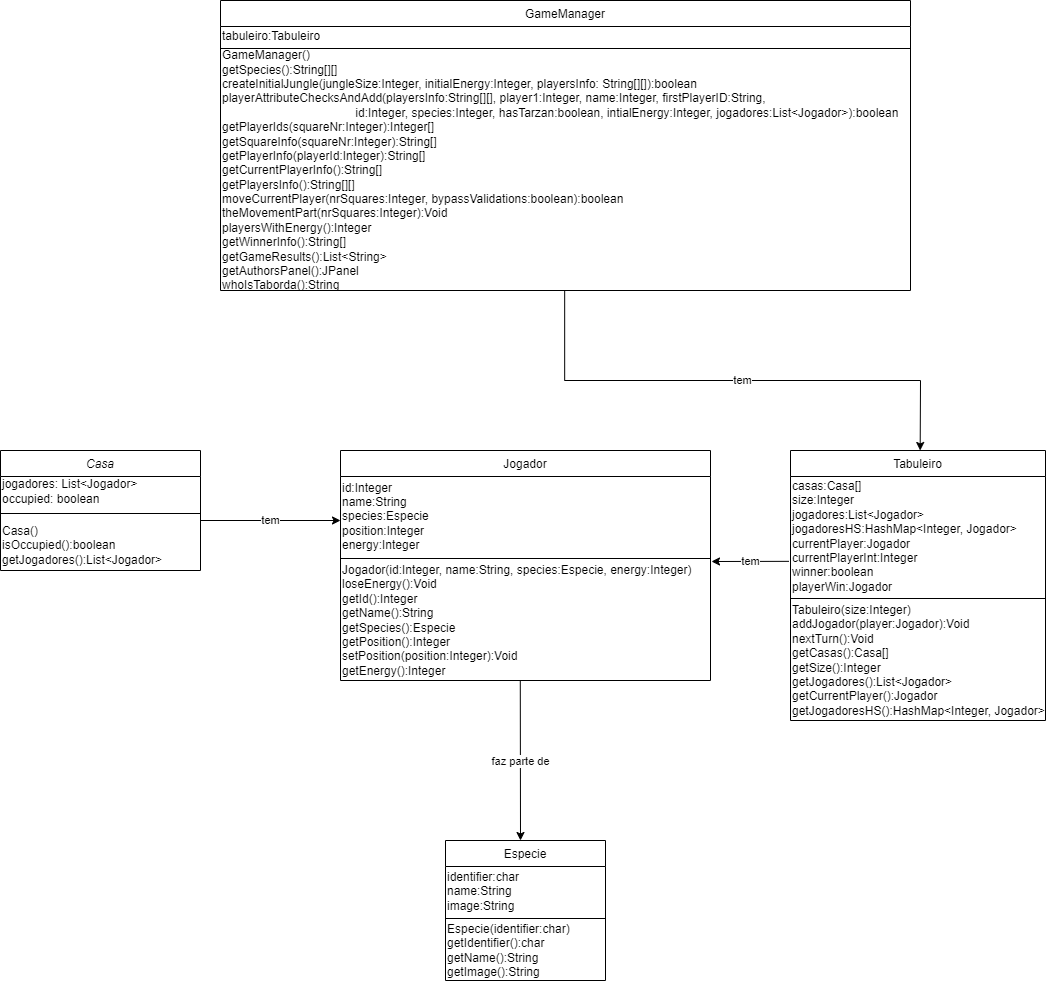

The diagram above was exported from draw.io. Its source (the exported page's mxGraphModel, read from the mxfile embedded in the PNG):
<mxGraphModel dx="1400" dy="1564" grid="1" gridSize="10" guides="1" tooltips="1" connect="1" arrows="1" fold="1" page="1" pageScale="1" pageWidth="827" pageHeight="1169" math="0" shadow="0">
  <root>
    <mxCell id="WIyWlLk6GJQsqaUBKTNV-0" />
    <mxCell id="WIyWlLk6GJQsqaUBKTNV-1" parent="WIyWlLk6GJQsqaUBKTNV-0" />
    <mxCell id="zkfFHV4jXpPFQw0GAbJ--0" value="Casa" style="swimlane;fontStyle=2;align=center;verticalAlign=top;childLayout=stackLayout;horizontal=1;startSize=26;horizontalStack=0;resizeParent=1;resizeLast=0;collapsible=1;marginBottom=0;rounded=0;shadow=0;strokeWidth=1;" parent="WIyWlLk6GJQsqaUBKTNV-1" vertex="1">
      <mxGeometry x="20" y="490" width="200" height="120" as="geometry">
        <mxRectangle x="230" y="140" width="160" height="26" as="alternateBounds" />
      </mxGeometry>
    </mxCell>
    <mxCell id="1ueQgQYzDEQP-sXPdgmw-2" value="jogadores: List&amp;lt;Jogador&amp;gt;&lt;br&gt;occupied: boolean" style="text;html=1;align=left;verticalAlign=middle;resizable=0;points=[];autosize=1;strokeColor=none;fillColor=none;" vertex="1" parent="zkfFHV4jXpPFQw0GAbJ--0">
      <mxGeometry y="26" width="200" height="30" as="geometry" />
    </mxCell>
    <mxCell id="zkfFHV4jXpPFQw0GAbJ--4" value="" style="line;html=1;strokeWidth=1;align=left;verticalAlign=middle;spacingTop=-1;spacingLeft=3;spacingRight=3;rotatable=0;labelPosition=right;points=[];portConstraint=eastwest;" parent="zkfFHV4jXpPFQw0GAbJ--0" vertex="1">
      <mxGeometry y="56" width="200" height="14" as="geometry" />
    </mxCell>
    <mxCell id="1ueQgQYzDEQP-sXPdgmw-3" value="Casa()&lt;br&gt;isOccupied():boolean&lt;br&gt;getJogadores():List&amp;lt;Jogador&amp;gt;" style="text;html=1;align=left;verticalAlign=middle;resizable=0;points=[];autosize=1;strokeColor=none;fillColor=none;" vertex="1" parent="zkfFHV4jXpPFQw0GAbJ--0">
      <mxGeometry y="70" width="200" height="50" as="geometry" />
    </mxCell>
    <mxCell id="zkfFHV4jXpPFQw0GAbJ--6" value="Jogador" style="swimlane;fontStyle=0;align=center;verticalAlign=top;childLayout=stackLayout;horizontal=1;startSize=26;horizontalStack=0;resizeParent=1;resizeLast=0;collapsible=1;marginBottom=0;rounded=0;shadow=0;strokeWidth=1;" parent="WIyWlLk6GJQsqaUBKTNV-1" vertex="1">
      <mxGeometry x="360" y="490" width="370" height="230" as="geometry">
        <mxRectangle x="130" y="380" width="160" height="26" as="alternateBounds" />
      </mxGeometry>
    </mxCell>
    <mxCell id="1ueQgQYzDEQP-sXPdgmw-6" value="id:Integer&lt;br&gt;name:String&lt;br&gt;species:Especie&lt;br&gt;position:Integer&lt;br&gt;energy:Integer&lt;br&gt;" style="text;html=1;align=left;verticalAlign=middle;resizable=0;points=[];autosize=1;strokeColor=none;fillColor=none;" vertex="1" parent="zkfFHV4jXpPFQw0GAbJ--6">
      <mxGeometry y="26" width="370" height="80" as="geometry" />
    </mxCell>
    <mxCell id="zkfFHV4jXpPFQw0GAbJ--9" value="" style="line;html=1;strokeWidth=1;align=left;verticalAlign=middle;spacingTop=-1;spacingLeft=3;spacingRight=3;rotatable=0;labelPosition=right;points=[];portConstraint=eastwest;" parent="zkfFHV4jXpPFQw0GAbJ--6" vertex="1">
      <mxGeometry y="106" width="370" height="4" as="geometry" />
    </mxCell>
    <mxCell id="1ueQgQYzDEQP-sXPdgmw-7" value="Jogador(id:Integer, name:String, species:Especie, energy:Integer)&lt;br&gt;loseEnergy():Void&lt;br&gt;getId():Integer&lt;br&gt;getName():String&lt;br&gt;getSpecies():Especie&lt;br&gt;getPosition():Integer&lt;br&gt;setPosition(position:Integer):Void&lt;br&gt;getEnergy():Integer" style="text;html=1;align=left;verticalAlign=middle;resizable=0;points=[];autosize=1;strokeColor=none;fillColor=none;" vertex="1" parent="zkfFHV4jXpPFQw0GAbJ--6">
      <mxGeometry y="110" width="370" height="120" as="geometry" />
    </mxCell>
    <mxCell id="zkfFHV4jXpPFQw0GAbJ--13" value="GameManager" style="swimlane;fontStyle=0;align=center;verticalAlign=top;childLayout=stackLayout;horizontal=1;startSize=26;horizontalStack=0;resizeParent=1;resizeLast=0;collapsible=1;marginBottom=0;rounded=0;shadow=0;strokeWidth=1;" parent="WIyWlLk6GJQsqaUBKTNV-1" vertex="1">
      <mxGeometry x="240" y="40" width="690" height="290" as="geometry">
        <mxRectangle x="340" y="380" width="170" height="26" as="alternateBounds" />
      </mxGeometry>
    </mxCell>
    <mxCell id="1ueQgQYzDEQP-sXPdgmw-11" value="tabuleiro:Tabuleiro" style="text;html=1;align=left;verticalAlign=middle;resizable=0;points=[];autosize=1;strokeColor=none;fillColor=none;" vertex="1" parent="zkfFHV4jXpPFQw0GAbJ--13">
      <mxGeometry y="26" width="690" height="20" as="geometry" />
    </mxCell>
    <mxCell id="zkfFHV4jXpPFQw0GAbJ--15" value="" style="line;html=1;strokeWidth=1;align=left;verticalAlign=middle;spacingTop=-1;spacingLeft=3;spacingRight=3;rotatable=0;labelPosition=right;points=[];portConstraint=eastwest;" parent="zkfFHV4jXpPFQw0GAbJ--13" vertex="1">
      <mxGeometry y="46" width="690" height="4" as="geometry" />
    </mxCell>
    <mxCell id="1ueQgQYzDEQP-sXPdgmw-12" value="GameManager()&lt;br&gt;getSpecies():String[][]&lt;br&gt;createInitialJungle(jungleSize:Integer, initialEnergy:Integer, playersInfo: String[][]):boolean&lt;br&gt;playerAttributeChecksAndAdd(playersInfo:String[][], player1:Integer, name:Integer, firstPlayerID:String, &lt;br&gt;&lt;span style=&quot;white-space: pre;&quot;&gt;&#09;&lt;/span&gt;&lt;span style=&quot;white-space: pre;&quot;&gt;&#09;&lt;/span&gt;&lt;span style=&quot;white-space: pre;&quot;&gt;&#09;&lt;/span&gt;&lt;span style=&quot;white-space: pre;&quot;&gt;&#09;&lt;/span&gt;&lt;span style=&quot;white-space: pre;&quot;&gt;&#09;&lt;/span&gt;id:Integer, species:Integer, hasTarzan:boolean, intialEnergy:Integer, jogadores:List&amp;lt;Jogador&amp;gt;):boolean&lt;br&gt;getPlayerIds(squareNr:Integer):Integer[]&lt;br&gt;getSquareInfo(squareNr:Integer):String[]&lt;br&gt;getPlayerInfo(playerId:Integer):String[]&lt;br&gt;getCurrentPlayerInfo():String[]&lt;br&gt;getPlayersInfo():String[][]&lt;br&gt;moveCurrentPlayer(nrSquares:Integer, bypassValidations:boolean):boolean&lt;br&gt;theMovementPart(nrSquares:Integer):Void&lt;br&gt;playersWithEnergy():Integer&lt;br&gt;getWinnerInfo():String[]&lt;br&gt;getGameResults():List&amp;lt;String&amp;gt;&lt;br&gt;getAuthorsPanel():JPanel&lt;br&gt;whoIsTaborda():String" style="text;html=1;align=left;verticalAlign=middle;resizable=0;points=[];autosize=1;strokeColor=none;fillColor=none;" vertex="1" parent="zkfFHV4jXpPFQw0GAbJ--13">
      <mxGeometry y="50" width="690" height="240" as="geometry" />
    </mxCell>
    <mxCell id="zkfFHV4jXpPFQw0GAbJ--17" value="Especie" style="swimlane;fontStyle=0;align=center;verticalAlign=top;childLayout=stackLayout;horizontal=1;startSize=26;horizontalStack=0;resizeParent=1;resizeLast=0;collapsible=1;marginBottom=0;rounded=0;shadow=0;strokeWidth=1;" parent="WIyWlLk6GJQsqaUBKTNV-1" vertex="1">
      <mxGeometry x="465" y="880" width="160" height="140" as="geometry">
        <mxRectangle x="550" y="140" width="160" height="26" as="alternateBounds" />
      </mxGeometry>
    </mxCell>
    <mxCell id="1ueQgQYzDEQP-sXPdgmw-4" value="identifier:char&lt;br&gt;name:String&lt;br&gt;image:String" style="text;html=1;align=left;verticalAlign=middle;resizable=0;points=[];autosize=1;strokeColor=none;fillColor=none;" vertex="1" parent="zkfFHV4jXpPFQw0GAbJ--17">
      <mxGeometry y="26" width="160" height="50" as="geometry" />
    </mxCell>
    <mxCell id="zkfFHV4jXpPFQw0GAbJ--23" value="" style="line;html=1;strokeWidth=1;align=left;verticalAlign=middle;spacingTop=-1;spacingLeft=3;spacingRight=3;rotatable=0;labelPosition=right;points=[];portConstraint=eastwest;" parent="zkfFHV4jXpPFQw0GAbJ--17" vertex="1">
      <mxGeometry y="76" width="160" height="4" as="geometry" />
    </mxCell>
    <mxCell id="1ueQgQYzDEQP-sXPdgmw-5" value="Especie(identifier:char)&lt;br&gt;getIdentifier():char&lt;br&gt;getName():String&lt;br&gt;getImage():String" style="text;html=1;align=left;verticalAlign=middle;resizable=0;points=[];autosize=1;strokeColor=none;fillColor=none;" vertex="1" parent="zkfFHV4jXpPFQw0GAbJ--17">
      <mxGeometry y="80" width="160" height="60" as="geometry" />
    </mxCell>
    <mxCell id="1ueQgQYzDEQP-sXPdgmw-0" value="Tabuleiro" style="swimlane;fontStyle=0;align=center;verticalAlign=top;childLayout=stackLayout;horizontal=1;startSize=26;horizontalStack=0;resizeParent=1;resizeLast=0;collapsible=1;marginBottom=0;rounded=0;shadow=0;strokeWidth=1;" vertex="1" parent="WIyWlLk6GJQsqaUBKTNV-1">
      <mxGeometry x="810" y="490" width="255" height="270" as="geometry">
        <mxRectangle x="340" y="380" width="170" height="26" as="alternateBounds" />
      </mxGeometry>
    </mxCell>
    <mxCell id="1ueQgQYzDEQP-sXPdgmw-15" value="tem" style="endArrow=classic;html=1;rounded=0;exitX=-0.006;exitY=0.707;exitDx=0;exitDy=0;exitPerimeter=0;" edge="1" parent="1ueQgQYzDEQP-sXPdgmw-0" source="1ueQgQYzDEQP-sXPdgmw-8">
      <mxGeometry width="50" height="50" relative="1" as="geometry">
        <mxPoint x="-19" y="111" as="sourcePoint" />
        <mxPoint x="-79" y="111" as="targetPoint" />
      </mxGeometry>
    </mxCell>
    <mxCell id="1ueQgQYzDEQP-sXPdgmw-8" value="casas:Casa[]&lt;br&gt;size:Integer&lt;br&gt;jogadores:List&amp;lt;Jogador&amp;gt;&lt;br&gt;jogadoresHS:HashMap&amp;lt;Integer, Jogador&amp;gt;&lt;br&gt;currentPlayer:Jogador&lt;br&gt;currentPlayerInt:Integer&lt;br&gt;winner:boolean&lt;br&gt;playerWin:Jogador" style="text;html=1;align=left;verticalAlign=middle;resizable=0;points=[];autosize=1;strokeColor=none;fillColor=none;" vertex="1" parent="1ueQgQYzDEQP-sXPdgmw-0">
      <mxGeometry y="26" width="255" height="120" as="geometry" />
    </mxCell>
    <mxCell id="1ueQgQYzDEQP-sXPdgmw-1" value="" style="line;html=1;strokeWidth=1;align=left;verticalAlign=middle;spacingTop=-1;spacingLeft=3;spacingRight=3;rotatable=0;labelPosition=right;points=[];portConstraint=eastwest;" vertex="1" parent="1ueQgQYzDEQP-sXPdgmw-0">
      <mxGeometry y="146" width="255" height="4" as="geometry" />
    </mxCell>
    <mxCell id="1ueQgQYzDEQP-sXPdgmw-9" value="Tabuleiro(size:Integer)&lt;br&gt;addJogador(player:Jogador):Void&lt;br&gt;nextTurn():Void&lt;br&gt;getCasas():Casa[]&lt;br&gt;getSize():Integer&lt;br&gt;getJogadores():List&amp;lt;Jogador&amp;gt;&lt;br&gt;getCurrentPlayer():Jogador&lt;br&gt;getJogadoresHS():HashMap&amp;lt;Integer, Jogador&amp;gt;" style="text;html=1;align=left;verticalAlign=middle;resizable=0;points=[];autosize=1;strokeColor=none;fillColor=none;" vertex="1" parent="1ueQgQYzDEQP-sXPdgmw-0">
      <mxGeometry y="150" width="255" height="120" as="geometry" />
    </mxCell>
    <mxCell id="1ueQgQYzDEQP-sXPdgmw-13" value="faz parte de" style="endArrow=classic;html=1;rounded=0;exitX=0.494;exitY=1.013;exitDx=0;exitDy=0;exitPerimeter=0;" edge="1" parent="WIyWlLk6GJQsqaUBKTNV-1">
      <mxGeometry width="50" height="50" relative="1" as="geometry">
        <mxPoint x="539.7800000000001" y="720.56" as="sourcePoint" />
        <mxPoint x="540" y="880" as="targetPoint" />
      </mxGeometry>
    </mxCell>
    <mxCell id="1ueQgQYzDEQP-sXPdgmw-17" value="tem" style="endArrow=classic;html=1;rounded=0;" edge="1" parent="WIyWlLk6GJQsqaUBKTNV-1">
      <mxGeometry width="50" height="50" relative="1" as="geometry">
        <mxPoint x="220" y="560" as="sourcePoint" />
        <mxPoint x="360" y="560" as="targetPoint" />
      </mxGeometry>
    </mxCell>
    <mxCell id="1ueQgQYzDEQP-sXPdgmw-18" value="" style="endArrow=classic;html=1;rounded=0;" edge="1" parent="WIyWlLk6GJQsqaUBKTNV-1">
      <mxGeometry width="50" height="50" relative="1" as="geometry">
        <mxPoint x="940" y="420" as="sourcePoint" />
        <mxPoint x="939.6700000000001" y="490" as="targetPoint" />
      </mxGeometry>
    </mxCell>
    <mxCell id="1ueQgQYzDEQP-sXPdgmw-19" value="" style="endArrow=none;html=1;rounded=0;" edge="1" parent="WIyWlLk6GJQsqaUBKTNV-1">
      <mxGeometry width="50" height="50" relative="1" as="geometry">
        <mxPoint x="584.17" y="330" as="sourcePoint" />
        <mxPoint x="584.17" y="420" as="targetPoint" />
      </mxGeometry>
    </mxCell>
    <mxCell id="1ueQgQYzDEQP-sXPdgmw-20" value="tem" style="endArrow=none;html=1;rounded=0;" edge="1" parent="WIyWlLk6GJQsqaUBKTNV-1">
      <mxGeometry width="50" height="50" relative="1" as="geometry">
        <mxPoint x="940" y="420" as="sourcePoint" />
        <mxPoint x="584" y="420" as="targetPoint" />
      </mxGeometry>
    </mxCell>
  </root>
</mxGraphModel>